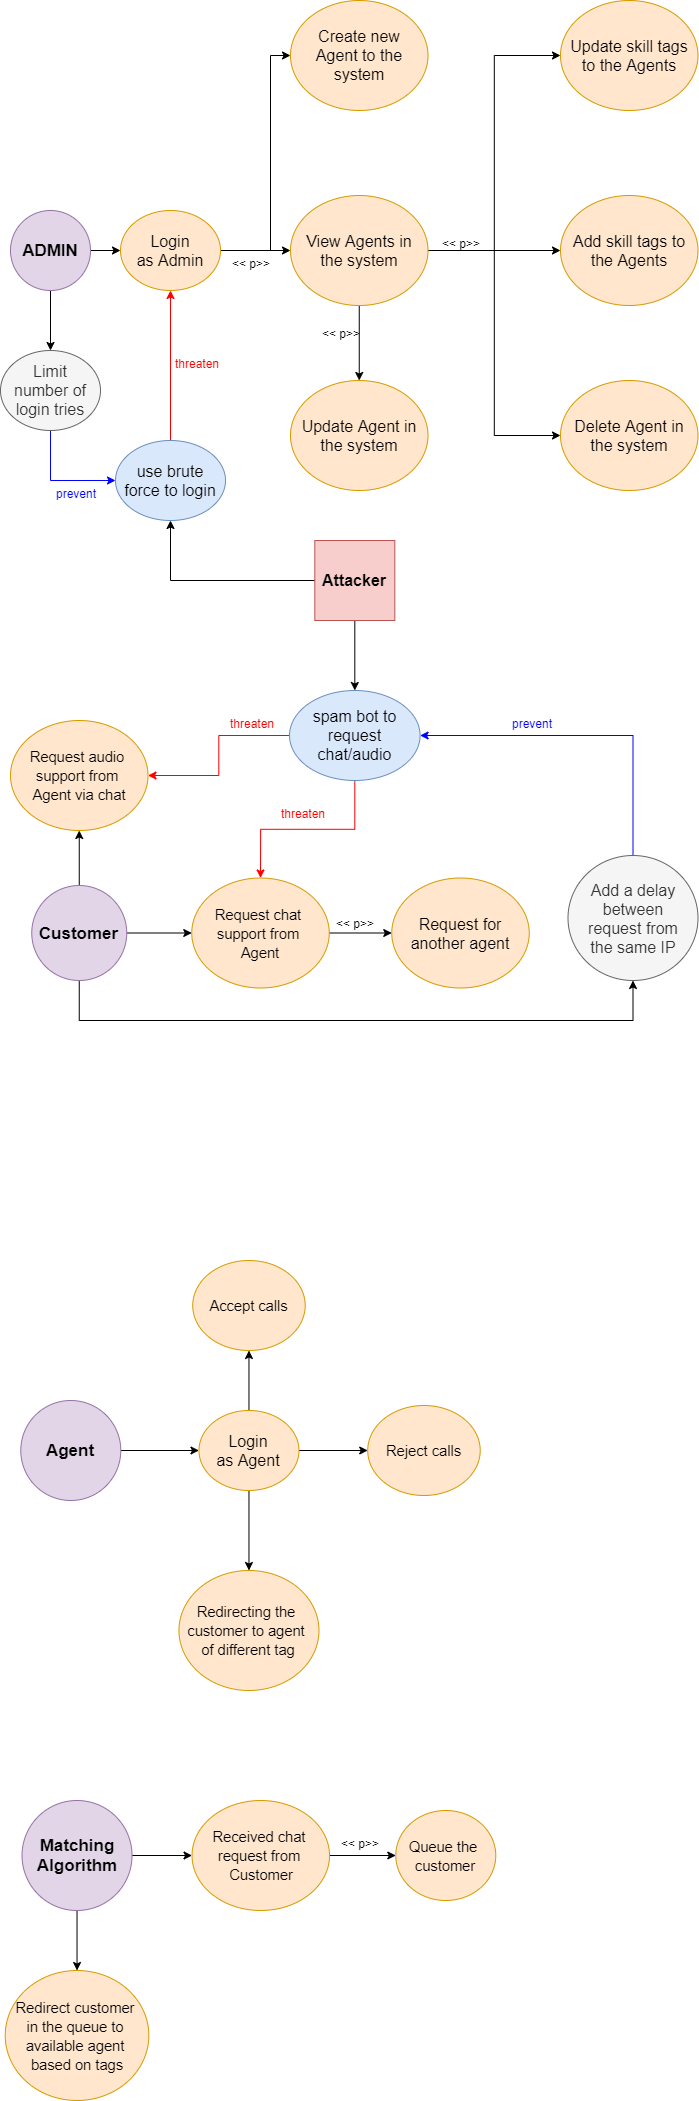

The diagram above was exported from draw.io. Its source (the exported page's mxGraphModel, read from the mxfile embedded in the PNG):
<mxGraphModel dx="1038" dy="617" grid="1" gridSize="10" guides="1" tooltips="1" connect="1" arrows="1" fold="1" page="1" pageScale="1" pageWidth="827" pageHeight="1169" math="0" shadow="0">
  <root>
    <mxCell id="0" />
    <mxCell id="1" parent="0" />
    <mxCell id="tkwQp1abA26cDLLc3eCr-3" style="edgeStyle=orthogonalEdgeStyle;rounded=0;orthogonalLoop=1;jettySize=auto;html=1;entryX=0;entryY=0.5;entryDx=0;entryDy=0;" parent="1" source="tkwQp1abA26cDLLc3eCr-1" target="tkwQp1abA26cDLLc3eCr-2" edge="1">
      <mxGeometry relative="1" as="geometry" />
    </mxCell>
    <mxCell id="K0hCvxjQqP4FysWdwLsM-17" style="edgeStyle=orthogonalEdgeStyle;rounded=0;orthogonalLoop=1;jettySize=auto;html=1;strokeColor=#000000;" edge="1" parent="1" source="tkwQp1abA26cDLLc3eCr-1" target="K0hCvxjQqP4FysWdwLsM-16">
      <mxGeometry relative="1" as="geometry" />
    </mxCell>
    <mxCell id="tkwQp1abA26cDLLc3eCr-1" value="&lt;b&gt;&lt;font style=&quot;font-size: 17px&quot;&gt;ADMIN&lt;/font&gt;&lt;/b&gt;" style="ellipse;whiteSpace=wrap;html=1;aspect=fixed;fillColor=#e1d5e7;strokeColor=#9673a6;" parent="1" vertex="1">
      <mxGeometry x="50" y="230" width="80" height="80" as="geometry" />
    </mxCell>
    <mxCell id="tkwQp1abA26cDLLc3eCr-9" style="edgeStyle=orthogonalEdgeStyle;rounded=0;orthogonalLoop=1;jettySize=auto;html=1;entryX=0;entryY=0.5;entryDx=0;entryDy=0;" parent="1" source="tkwQp1abA26cDLLc3eCr-2" target="tkwQp1abA26cDLLc3eCr-5" edge="1">
      <mxGeometry relative="1" as="geometry" />
    </mxCell>
    <mxCell id="tkwQp1abA26cDLLc3eCr-12" style="edgeStyle=orthogonalEdgeStyle;rounded=0;orthogonalLoop=1;jettySize=auto;html=1;entryX=0;entryY=0.5;entryDx=0;entryDy=0;" parent="1" source="tkwQp1abA26cDLLc3eCr-2" target="tkwQp1abA26cDLLc3eCr-4" edge="1">
      <mxGeometry relative="1" as="geometry">
        <Array as="points">
          <mxPoint x="310" y="270" />
          <mxPoint x="310" y="75" />
        </Array>
      </mxGeometry>
    </mxCell>
    <mxCell id="tkwQp1abA26cDLLc3eCr-2" value="Login&lt;br&gt;as Admin" style="ellipse;whiteSpace=wrap;html=1;fontSize=16;fillColor=#ffe6cc;strokeColor=#d79b00;" parent="1" vertex="1">
      <mxGeometry x="160" y="230" width="100" height="80" as="geometry" />
    </mxCell>
    <mxCell id="tkwQp1abA26cDLLc3eCr-4" value="Create new Agent to the system" style="ellipse;whiteSpace=wrap;html=1;fontSize=16;fillColor=#ffe6cc;strokeColor=#d79b00;spacingLeft=8;spacingRight=8;" parent="1" vertex="1">
      <mxGeometry x="330" y="20" width="137.5" height="110" as="geometry" />
    </mxCell>
    <mxCell id="tkwQp1abA26cDLLc3eCr-15" style="edgeStyle=orthogonalEdgeStyle;rounded=0;orthogonalLoop=1;jettySize=auto;html=1;" parent="1" source="tkwQp1abA26cDLLc3eCr-5" target="tkwQp1abA26cDLLc3eCr-7" edge="1">
      <mxGeometry relative="1" as="geometry" />
    </mxCell>
    <mxCell id="tkwQp1abA26cDLLc3eCr-16" style="edgeStyle=orthogonalEdgeStyle;rounded=0;orthogonalLoop=1;jettySize=auto;html=1;entryX=0;entryY=0.5;entryDx=0;entryDy=0;" parent="1" source="tkwQp1abA26cDLLc3eCr-5" target="tkwQp1abA26cDLLc3eCr-8" edge="1">
      <mxGeometry relative="1" as="geometry" />
    </mxCell>
    <mxCell id="tkwQp1abA26cDLLc3eCr-17" style="edgeStyle=orthogonalEdgeStyle;rounded=0;orthogonalLoop=1;jettySize=auto;html=1;entryX=0;entryY=0.5;entryDx=0;entryDy=0;" parent="1" source="tkwQp1abA26cDLLc3eCr-5" target="tkwQp1abA26cDLLc3eCr-6" edge="1">
      <mxGeometry relative="1" as="geometry" />
    </mxCell>
    <mxCell id="tkwQp1abA26cDLLc3eCr-18" style="edgeStyle=orthogonalEdgeStyle;rounded=0;orthogonalLoop=1;jettySize=auto;html=1;" parent="1" source="tkwQp1abA26cDLLc3eCr-5" target="tkwQp1abA26cDLLc3eCr-11" edge="1">
      <mxGeometry relative="1" as="geometry" />
    </mxCell>
    <mxCell id="tkwQp1abA26cDLLc3eCr-5" value="View Agents in the system" style="ellipse;whiteSpace=wrap;html=1;fontSize=16;fillColor=#ffe6cc;strokeColor=#d79b00;spacingLeft=8;spacingRight=8;" parent="1" vertex="1">
      <mxGeometry x="330" y="215" width="137.5" height="110" as="geometry" />
    </mxCell>
    <mxCell id="tkwQp1abA26cDLLc3eCr-6" value="Delete Agent in the system" style="ellipse;whiteSpace=wrap;html=1;fontSize=16;fillColor=#ffe6cc;strokeColor=#d79b00;spacingLeft=8;spacingRight=8;" parent="1" vertex="1">
      <mxGeometry x="600" y="400" width="137.5" height="110" as="geometry" />
    </mxCell>
    <mxCell id="tkwQp1abA26cDLLc3eCr-7" value="Add skill tags to the Agents" style="ellipse;whiteSpace=wrap;html=1;fontSize=16;fillColor=#ffe6cc;strokeColor=#d79b00;spacingLeft=8;spacingRight=8;" parent="1" vertex="1">
      <mxGeometry x="600" y="215" width="137.5" height="110" as="geometry" />
    </mxCell>
    <mxCell id="tkwQp1abA26cDLLc3eCr-8" value="Update skill tags to the Agents" style="ellipse;whiteSpace=wrap;html=1;fontSize=16;fillColor=#ffe6cc;strokeColor=#d79b00;spacingLeft=8;spacingRight=8;" parent="1" vertex="1">
      <mxGeometry x="600" y="20" width="137.5" height="110" as="geometry" />
    </mxCell>
    <mxCell id="tkwQp1abA26cDLLc3eCr-11" value="Update Agent in the system" style="ellipse;whiteSpace=wrap;html=1;fontSize=16;fillColor=#ffe6cc;strokeColor=#d79b00;spacingLeft=8;spacingRight=8;" parent="1" vertex="1">
      <mxGeometry x="330" y="400" width="137.5" height="110" as="geometry" />
    </mxCell>
    <mxCell id="tkwQp1abA26cDLLc3eCr-19" value="&amp;lt;&amp;lt; p&amp;gt;&amp;gt;" style="text;html=1;" parent="1" vertex="1">
      <mxGeometry x="480" y="250" width="40" height="30" as="geometry" />
    </mxCell>
    <mxCell id="tkwQp1abA26cDLLc3eCr-20" value="&amp;lt;&amp;lt; p&amp;gt;&amp;gt;" style="text;html=1;" parent="1" vertex="1">
      <mxGeometry x="270" y="270" width="40" height="30" as="geometry" />
    </mxCell>
    <mxCell id="tkwQp1abA26cDLLc3eCr-21" value="&amp;lt;&amp;lt; p&amp;gt;&amp;gt;" style="text;html=1;" parent="1" vertex="1">
      <mxGeometry x="360" y="340" width="40" height="30" as="geometry" />
    </mxCell>
    <mxCell id="tkwQp1abA26cDLLc3eCr-28" style="edgeStyle=orthogonalEdgeStyle;rounded=0;orthogonalLoop=1;jettySize=auto;html=1;entryX=0;entryY=0.5;entryDx=0;entryDy=0;" parent="1" source="tkwQp1abA26cDLLc3eCr-24" target="tkwQp1abA26cDLLc3eCr-26" edge="1">
      <mxGeometry relative="1" as="geometry" />
    </mxCell>
    <mxCell id="g8GTfSZ8IPjJWPbf6o85-13" style="edgeStyle=orthogonalEdgeStyle;rounded=0;orthogonalLoop=1;jettySize=auto;html=1;entryX=0.5;entryY=1;entryDx=0;entryDy=0;" parent="1" source="tkwQp1abA26cDLLc3eCr-24" target="g8GTfSZ8IPjJWPbf6o85-10" edge="1">
      <mxGeometry relative="1" as="geometry" />
    </mxCell>
    <mxCell id="K0hCvxjQqP4FysWdwLsM-22" style="edgeStyle=elbowEdgeStyle;rounded=0;orthogonalLoop=1;jettySize=auto;html=1;entryX=0.5;entryY=1;entryDx=0;entryDy=0;strokeColor=#000000;exitX=0.5;exitY=1;exitDx=0;exitDy=0;" edge="1" parent="1" source="tkwQp1abA26cDLLc3eCr-24" target="K0hCvxjQqP4FysWdwLsM-21">
      <mxGeometry relative="1" as="geometry">
        <Array as="points">
          <mxPoint x="410" y="1040" />
        </Array>
      </mxGeometry>
    </mxCell>
    <mxCell id="tkwQp1abA26cDLLc3eCr-24" value="&lt;b&gt;&lt;font style=&quot;font-size: 17px&quot;&gt;Customer&lt;/font&gt;&lt;/b&gt;" style="ellipse;whiteSpace=wrap;html=1;aspect=fixed;fillColor=#e1d5e7;strokeColor=#9673a6;" parent="1" vertex="1">
      <mxGeometry x="71.25" y="905" width="95" height="95" as="geometry" />
    </mxCell>
    <mxCell id="ZkxAiGTY7sLsiXwjTDZ2-3" style="edgeStyle=orthogonalEdgeStyle;rounded=0;orthogonalLoop=1;jettySize=auto;html=1;entryX=0;entryY=0.5;entryDx=0;entryDy=0;" parent="1" source="tkwQp1abA26cDLLc3eCr-25" target="ZkxAiGTY7sLsiXwjTDZ2-1" edge="1">
      <mxGeometry relative="1" as="geometry" />
    </mxCell>
    <mxCell id="tkwQp1abA26cDLLc3eCr-25" value="&lt;b&gt;&lt;font style=&quot;font-size: 17px&quot;&gt;Agent&lt;/font&gt;&lt;/b&gt;" style="ellipse;whiteSpace=wrap;html=1;aspect=fixed;fillColor=#e1d5e7;strokeColor=#9673a6;" parent="1" vertex="1">
      <mxGeometry x="60.279999999999944" y="1420" width="100" height="100" as="geometry" />
    </mxCell>
    <mxCell id="g8GTfSZ8IPjJWPbf6o85-24" style="edgeStyle=orthogonalEdgeStyle;rounded=0;orthogonalLoop=1;jettySize=auto;html=1;entryX=0;entryY=0.5;entryDx=0;entryDy=0;" parent="1" source="tkwQp1abA26cDLLc3eCr-26" target="g8GTfSZ8IPjJWPbf6o85-23" edge="1">
      <mxGeometry relative="1" as="geometry" />
    </mxCell>
    <mxCell id="tkwQp1abA26cDLLc3eCr-26" value="&lt;span id=&quot;docs-internal-guid-48866155-7fff-8f0a-6d2d-33a2c0978426&quot;&gt;&lt;span style=&quot;font-size: 11pt ; font-family: &amp;#34;arial&amp;#34; ; background-color: transparent ; vertical-align: baseline ; white-space: pre-wrap&quot;&gt;Request chat support from Agent&lt;/span&gt;&lt;/span&gt;" style="ellipse;whiteSpace=wrap;html=1;fontSize=16;fillColor=#ffe6cc;strokeColor=#d79b00;spacingLeft=8;spacingRight=8;" parent="1" vertex="1">
      <mxGeometry x="231.25" y="897.5" width="137.5" height="110" as="geometry" />
    </mxCell>
    <mxCell id="tkwQp1abA26cDLLc3eCr-27" value="&lt;span id=&quot;docs-internal-guid-69c269a5-7fff-2050-b2bd-228c24ade5e6&quot;&gt;&lt;span style=&quot;font-size: 11pt ; font-family: &amp;#34;arial&amp;#34; ; background-color: transparent ; vertical-align: baseline ; white-space: pre-wrap&quot;&gt;Accept calls&lt;/span&gt;&lt;/span&gt;" style="ellipse;whiteSpace=wrap;html=1;fontSize=16;fillColor=#ffe6cc;strokeColor=#d79b00;spacingLeft=8;spacingRight=8;" parent="1" vertex="1">
      <mxGeometry x="232.22" y="1280" width="112.5" height="90" as="geometry" />
    </mxCell>
    <mxCell id="g8GTfSZ8IPjJWPbf6o85-5" style="edgeStyle=orthogonalEdgeStyle;rounded=0;orthogonalLoop=1;jettySize=auto;html=1;entryX=0;entryY=0.5;entryDx=0;entryDy=0;" parent="1" source="g8GTfSZ8IPjJWPbf6o85-3" target="g8GTfSZ8IPjJWPbf6o85-4" edge="1">
      <mxGeometry relative="1" as="geometry" />
    </mxCell>
    <mxCell id="g8GTfSZ8IPjJWPbf6o85-18" style="edgeStyle=orthogonalEdgeStyle;rounded=0;orthogonalLoop=1;jettySize=auto;html=1;entryX=0.5;entryY=0;entryDx=0;entryDy=0;" parent="1" source="g8GTfSZ8IPjJWPbf6o85-3" target="g8GTfSZ8IPjJWPbf6o85-6" edge="1">
      <mxGeometry relative="1" as="geometry" />
    </mxCell>
    <mxCell id="g8GTfSZ8IPjJWPbf6o85-3" value="&lt;span style=&quot;font-size: 17px&quot;&gt;&lt;b&gt;Matching Algorithm&lt;/b&gt;&lt;/span&gt;" style="ellipse;whiteSpace=wrap;html=1;aspect=fixed;fillColor=#e1d5e7;strokeColor=#9673a6;" parent="1" vertex="1">
      <mxGeometry x="61.53" y="1820" width="110" height="110" as="geometry" />
    </mxCell>
    <mxCell id="g8GTfSZ8IPjJWPbf6o85-17" style="edgeStyle=orthogonalEdgeStyle;rounded=0;orthogonalLoop=1;jettySize=auto;html=1;entryX=0;entryY=0.5;entryDx=0;entryDy=0;" parent="1" source="g8GTfSZ8IPjJWPbf6o85-4" target="g8GTfSZ8IPjJWPbf6o85-7" edge="1">
      <mxGeometry relative="1" as="geometry" />
    </mxCell>
    <mxCell id="g8GTfSZ8IPjJWPbf6o85-4" value="&lt;font face=&quot;arial&quot;&gt;&lt;span style=&quot;font-size: 14.6667px ; white-space: pre-wrap&quot;&gt;Received chat request from Customer&lt;/span&gt;&lt;/font&gt;" style="ellipse;whiteSpace=wrap;html=1;fontSize=16;fillColor=#ffe6cc;strokeColor=#d79b00;spacingLeft=8;spacingRight=8;" parent="1" vertex="1">
      <mxGeometry x="231.53" y="1820" width="137.5" height="110" as="geometry" />
    </mxCell>
    <mxCell id="g8GTfSZ8IPjJWPbf6o85-6" value="&lt;font face=&quot;arial&quot;&gt;&lt;span style=&quot;font-size: 14.6667px ; white-space: pre-wrap&quot;&gt;Redirect customer in the queue to available agent based on tags&lt;/span&gt;&lt;/font&gt;" style="ellipse;whiteSpace=wrap;html=1;fontSize=16;fillColor=#ffe6cc;strokeColor=#d79b00;spacingLeft=8;spacingRight=8;" parent="1" vertex="1">
      <mxGeometry x="44.72" y="1990" width="143.61" height="130" as="geometry" />
    </mxCell>
    <mxCell id="g8GTfSZ8IPjJWPbf6o85-7" value="&lt;font face=&quot;arial&quot;&gt;&lt;span style=&quot;font-size: 14.6667px ; white-space: pre-wrap&quot;&gt;Queue the customer&lt;/span&gt;&lt;/font&gt;" style="ellipse;whiteSpace=wrap;html=1;fontSize=16;fillColor=#ffe6cc;strokeColor=#d79b00;spacingLeft=8;spacingRight=8;" parent="1" vertex="1">
      <mxGeometry x="435.28000000000003" y="1830" width="100" height="90" as="geometry" />
    </mxCell>
    <mxCell id="g8GTfSZ8IPjJWPbf6o85-8" value="&lt;span id=&quot;docs-internal-guid-69c269a5-7fff-2050-b2bd-228c24ade5e6&quot;&gt;&lt;span style=&quot;font-size: 11pt ; font-family: &amp;#34;arial&amp;#34; ; background-color: transparent ; vertical-align: baseline ; white-space: pre-wrap&quot;&gt;Reject calls&lt;/span&gt;&lt;/span&gt;" style="ellipse;whiteSpace=wrap;html=1;fontSize=16;fillColor=#ffe6cc;strokeColor=#d79b00;spacingLeft=8;spacingRight=8;" parent="1" vertex="1">
      <mxGeometry x="407.22" y="1425" width="112.5" height="90" as="geometry" />
    </mxCell>
    <mxCell id="g8GTfSZ8IPjJWPbf6o85-10" value="&lt;span id=&quot;docs-internal-guid-48866155-7fff-8f0a-6d2d-33a2c0978426&quot;&gt;&lt;span style=&quot;font-size: 11pt ; font-family: &amp;#34;arial&amp;#34; ; background-color: transparent ; vertical-align: baseline ; white-space: pre-wrap&quot;&gt;Request audio support from Agent via chat&lt;/span&gt;&lt;/span&gt;" style="ellipse;whiteSpace=wrap;html=1;fontSize=16;fillColor=#ffe6cc;strokeColor=#d79b00;spacingLeft=8;spacingRight=8;" parent="1" vertex="1">
      <mxGeometry x="50" y="740" width="137.5" height="110" as="geometry" />
    </mxCell>
    <mxCell id="g8GTfSZ8IPjJWPbf6o85-19" value="&amp;lt;&amp;lt; p&amp;gt;&amp;gt;" style="text;html=1;" parent="1" vertex="1">
      <mxGeometry x="379.03000000000003" y="1850" width="40" height="30" as="geometry" />
    </mxCell>
    <mxCell id="g8GTfSZ8IPjJWPbf6o85-21" value="&lt;span id=&quot;docs-internal-guid-69c269a5-7fff-2050-b2bd-228c24ade5e6&quot;&gt;&lt;span style=&quot;font-size: 11pt ; font-family: &amp;#34;arial&amp;#34; ; background-color: transparent ; vertical-align: baseline ; white-space: pre-wrap&quot;&gt;Redirecting the customer to agent of different tag&lt;/span&gt;&lt;/span&gt;&lt;span style=&quot;color: rgba(0 , 0 , 0 , 0) ; font-family: monospace ; font-size: 0px ; white-space: nowrap&quot;&gt;%3CmxGraphModel%3E%3Croot%3E%3CmxCell%20id%3D%220%22%2F%3E%3CmxCell%20id%3D%221%22%20parent%3D%220%22%2F%3E%3CmxCell%20id%3D%222%22%20value%3D%22%26lt%3Bspan%20id%3D%26quot%3Bdocs-internal-guid-69c269a5-7fff-2050-b2bd-228c24ade5e6%26quot%3B%26gt%3B%26lt%3Bspan%20style%3D%26quot%3Bfont-size%3A%2011pt%20%3B%20font-family%3A%20%26amp%3B%2334%3Barial%26amp%3B%2334%3B%20%3B%20background-color%3A%20transparent%20%3B%20vertical-align%3A%20baseline%20%3B%20white-space%3A%20pre-wrap%26quot%3B%26gt%3BAccept%20calls%26lt%3B%2Fspan%26gt%3B%26lt%3B%2Fspan%26gt%3B%22%20style%3D%22ellipse%3BwhiteSpace%3Dwrap%3Bhtml%3D1%3BfontSize%3D16%3BfillColor%3D%23ffe6cc%3BstrokeColor%3D%23d79b00%3BspacingLeft%3D8%3BspacingRight%3D8%3B%22%20vertex%3D%221%22%20parent%3D%221%22%3E%3CmxGeometry%20x%3D%22467.5%22%20y%3D%22650%22%20width%3D%22112.5%22%20height%3D%2290%22%20as%3D%22geometry%22%2F%3E%3C%2FmxCell%3E%3C%2Froot%3E%3C%2FmxGraphModel%3E&lt;/span&gt;" style="ellipse;whiteSpace=wrap;html=1;fontSize=16;fillColor=#ffe6cc;strokeColor=#d79b00;spacingLeft=8;spacingRight=8;" parent="1" vertex="1">
      <mxGeometry x="218.47" y="1590" width="140" height="120" as="geometry" />
    </mxCell>
    <mxCell id="g8GTfSZ8IPjJWPbf6o85-23" value="Request for another agent" style="ellipse;whiteSpace=wrap;html=1;fontSize=16;fillColor=#ffe6cc;strokeColor=#d79b00;spacingLeft=8;spacingRight=8;" parent="1" vertex="1">
      <mxGeometry x="431.25" y="897.5" width="137.5" height="110" as="geometry" />
    </mxCell>
    <mxCell id="g8GTfSZ8IPjJWPbf6o85-25" value="&amp;lt;&amp;lt; p&amp;gt;&amp;gt;" style="text;html=1;" parent="1" vertex="1">
      <mxGeometry x="374.31" y="930" width="40" height="30" as="geometry" />
    </mxCell>
    <mxCell id="ZkxAiGTY7sLsiXwjTDZ2-4" style="edgeStyle=orthogonalEdgeStyle;rounded=0;orthogonalLoop=1;jettySize=auto;html=1;entryX=0.5;entryY=1;entryDx=0;entryDy=0;" parent="1" source="ZkxAiGTY7sLsiXwjTDZ2-1" target="tkwQp1abA26cDLLc3eCr-27" edge="1">
      <mxGeometry relative="1" as="geometry" />
    </mxCell>
    <mxCell id="ZkxAiGTY7sLsiXwjTDZ2-6" style="edgeStyle=orthogonalEdgeStyle;rounded=0;orthogonalLoop=1;jettySize=auto;html=1;entryX=0;entryY=0.5;entryDx=0;entryDy=0;" parent="1" source="ZkxAiGTY7sLsiXwjTDZ2-1" target="g8GTfSZ8IPjJWPbf6o85-8" edge="1">
      <mxGeometry relative="1" as="geometry" />
    </mxCell>
    <mxCell id="ZkxAiGTY7sLsiXwjTDZ2-7" style="edgeStyle=orthogonalEdgeStyle;rounded=0;orthogonalLoop=1;jettySize=auto;html=1;" parent="1" source="ZkxAiGTY7sLsiXwjTDZ2-1" target="g8GTfSZ8IPjJWPbf6o85-21" edge="1">
      <mxGeometry relative="1" as="geometry" />
    </mxCell>
    <mxCell id="ZkxAiGTY7sLsiXwjTDZ2-1" value="Login&lt;br&gt;as Agent" style="ellipse;whiteSpace=wrap;html=1;fontSize=16;fillColor=#ffe6cc;strokeColor=#d79b00;" parent="1" vertex="1">
      <mxGeometry x="238.47" y="1430" width="100" height="80" as="geometry" />
    </mxCell>
    <mxCell id="K0hCvxjQqP4FysWdwLsM-8" style="edgeStyle=orthogonalEdgeStyle;rounded=0;orthogonalLoop=1;jettySize=auto;html=1;entryX=0.5;entryY=1;entryDx=0;entryDy=0;strokeColor=#FF0000;" edge="1" parent="1" source="K0hCvxjQqP4FysWdwLsM-2" target="tkwQp1abA26cDLLc3eCr-2">
      <mxGeometry relative="1" as="geometry" />
    </mxCell>
    <mxCell id="K0hCvxjQqP4FysWdwLsM-2" value="use brute force to login" style="ellipse;whiteSpace=wrap;html=1;fontSize=16;fillColor=#dae8fc;strokeColor=#6c8ebf;spacingLeft=8;spacingRight=8;" vertex="1" parent="1">
      <mxGeometry x="155" y="460" width="110" height="80" as="geometry" />
    </mxCell>
    <mxCell id="K0hCvxjQqP4FysWdwLsM-5" style="edgeStyle=orthogonalEdgeStyle;rounded=0;orthogonalLoop=1;jettySize=auto;html=1;" edge="1" parent="1" source="K0hCvxjQqP4FysWdwLsM-3" target="K0hCvxjQqP4FysWdwLsM-2">
      <mxGeometry relative="1" as="geometry" />
    </mxCell>
    <mxCell id="K0hCvxjQqP4FysWdwLsM-7" style="edgeStyle=orthogonalEdgeStyle;rounded=0;orthogonalLoop=1;jettySize=auto;html=1;" edge="1" parent="1" source="K0hCvxjQqP4FysWdwLsM-3" target="K0hCvxjQqP4FysWdwLsM-6">
      <mxGeometry relative="1" as="geometry" />
    </mxCell>
    <mxCell id="K0hCvxjQqP4FysWdwLsM-3" value="&lt;b&gt;&lt;font style=&quot;font-size: 16px&quot;&gt;Attacker&lt;/font&gt;&lt;/b&gt;" style="whiteSpace=wrap;html=1;aspect=fixed;fillColor=#f8cecc;strokeColor=#b85450;" vertex="1" parent="1">
      <mxGeometry x="354.31" y="560" width="80" height="80" as="geometry" />
    </mxCell>
    <mxCell id="K0hCvxjQqP4FysWdwLsM-12" style="edgeStyle=orthogonalEdgeStyle;rounded=0;orthogonalLoop=1;jettySize=auto;html=1;entryX=1;entryY=0.5;entryDx=0;entryDy=0;strokeColor=#FF0000;" edge="1" parent="1" source="K0hCvxjQqP4FysWdwLsM-6" target="g8GTfSZ8IPjJWPbf6o85-10">
      <mxGeometry relative="1" as="geometry" />
    </mxCell>
    <mxCell id="K0hCvxjQqP4FysWdwLsM-13" style="edgeStyle=orthogonalEdgeStyle;rounded=0;orthogonalLoop=1;jettySize=auto;html=1;strokeColor=#FF0000;" edge="1" parent="1" source="K0hCvxjQqP4FysWdwLsM-6" target="tkwQp1abA26cDLLc3eCr-26">
      <mxGeometry relative="1" as="geometry" />
    </mxCell>
    <mxCell id="K0hCvxjQqP4FysWdwLsM-6" value="spam bot to request chat/audio" style="ellipse;whiteSpace=wrap;html=1;fontSize=16;fillColor=#dae8fc;strokeColor=#6c8ebf;spacingLeft=8;spacingRight=8;" vertex="1" parent="1">
      <mxGeometry x="329.03" y="710" width="130.56" height="90" as="geometry" />
    </mxCell>
    <mxCell id="K0hCvxjQqP4FysWdwLsM-11" value="&lt;font color=&quot;#ff0000&quot;&gt;threaten&lt;/font&gt;" style="text;html=1;" vertex="1" parent="1">
      <mxGeometry x="268.06" y="730" width="55" height="30" as="geometry" />
    </mxCell>
    <mxCell id="K0hCvxjQqP4FysWdwLsM-14" value="&lt;font color=&quot;#ff0000&quot;&gt;threaten&lt;/font&gt;" style="text;html=1;" vertex="1" parent="1">
      <mxGeometry x="319.31" y="820" width="55" height="30" as="geometry" />
    </mxCell>
    <mxCell id="K0hCvxjQqP4FysWdwLsM-15" value="&lt;font color=&quot;#ff0000&quot;&gt;threaten&lt;/font&gt;" style="text;html=1;" vertex="1" parent="1">
      <mxGeometry x="213.06" y="370" width="55" height="30" as="geometry" />
    </mxCell>
    <mxCell id="K0hCvxjQqP4FysWdwLsM-18" style="edgeStyle=orthogonalEdgeStyle;rounded=0;orthogonalLoop=1;jettySize=auto;html=1;entryX=0;entryY=0.5;entryDx=0;entryDy=0;strokeColor=#0000FF;exitX=0.5;exitY=1;exitDx=0;exitDy=0;" edge="1" parent="1" source="K0hCvxjQqP4FysWdwLsM-16" target="K0hCvxjQqP4FysWdwLsM-2">
      <mxGeometry relative="1" as="geometry" />
    </mxCell>
    <mxCell id="K0hCvxjQqP4FysWdwLsM-16" value="Limit number of login tries" style="ellipse;whiteSpace=wrap;html=1;fontSize=16;fillColor=#f5f5f5;strokeColor=#666666;fontColor=#333333;spacingLeft=8;spacingRight=8;" vertex="1" parent="1">
      <mxGeometry x="40" y="370" width="100" height="80" as="geometry" />
    </mxCell>
    <mxCell id="K0hCvxjQqP4FysWdwLsM-19" value="&lt;font color=&quot;#0000ff&quot;&gt;prevent&lt;/font&gt;" style="text;html=1;" vertex="1" parent="1">
      <mxGeometry x="93.75" y="500" width="50" height="20" as="geometry" />
    </mxCell>
    <mxCell id="K0hCvxjQqP4FysWdwLsM-25" style="edgeStyle=orthogonalEdgeStyle;rounded=0;orthogonalLoop=1;jettySize=auto;html=1;entryX=1;entryY=0.5;entryDx=0;entryDy=0;strokeColor=#0000FF;exitX=0.5;exitY=0;exitDx=0;exitDy=0;" edge="1" parent="1" source="K0hCvxjQqP4FysWdwLsM-21" target="K0hCvxjQqP4FysWdwLsM-6">
      <mxGeometry relative="1" as="geometry" />
    </mxCell>
    <mxCell id="K0hCvxjQqP4FysWdwLsM-21" value="Add a delay between request from the same IP" style="ellipse;whiteSpace=wrap;html=1;fontSize=16;fillColor=#f5f5f5;strokeColor=#666666;fontColor=#333333;spacingLeft=8;spacingRight=8;" vertex="1" parent="1">
      <mxGeometry x="607.5" y="875" width="130" height="125" as="geometry" />
    </mxCell>
    <mxCell id="K0hCvxjQqP4FysWdwLsM-27" value="&lt;font color=&quot;#0000ff&quot;&gt;prevent&lt;/font&gt;" style="text;html=1;" vertex="1" parent="1">
      <mxGeometry x="550" y="730" width="50" height="20" as="geometry" />
    </mxCell>
  </root>
</mxGraphModel>